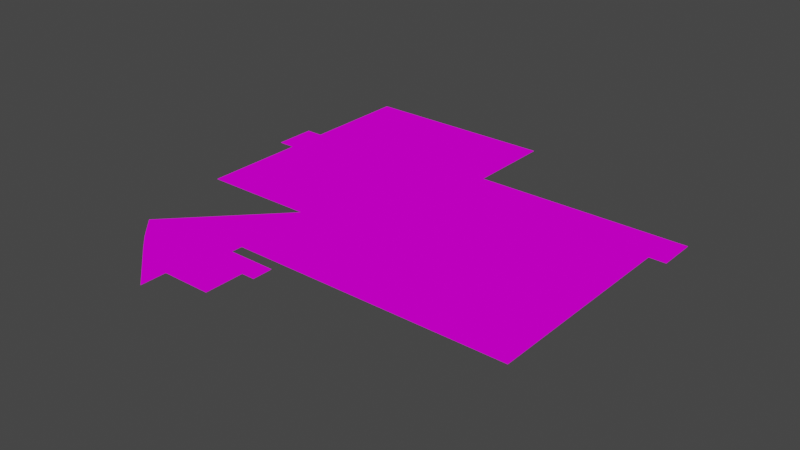 # Source: CarPark.blend  (saved by Blender 2.91.10; exported with 4.5.12 LTS)
import bpy
from mathutils import Matrix  # noqa: F401  (used for matrix-valued properties, if any)

bpy.ops.wm.read_factory_settings(use_empty=True)
scene = bpy.context.scene
scene.name = 'Scene'

# ---- collections
col_collection = bpy.data.collections.new('Collection'); scene.collection.children.link(col_collection)

# ---- images (referenced by path relative to the original .blend; pixels are not part of the script)
import os
ASSET_DIR = os.environ.get("B2B_ASSET_DIR", "")  # directory of the original .blend (textures are referenced by path, not embedded)
HERE = os.path.dirname(os.path.abspath(__file__))  # packed textures are extracted next to this script under _unpacked/

def load_image(name, relpath, width, height, colorspace="sRGB"):
    """Load a texture the original file referenced (path relative to the .blend, or extracted next to this script)."""
    p = next((c for c in (os.path.join(HERE, relpath), os.path.join(ASSET_DIR, relpath)) if relpath and os.path.exists(c)), "")
    if p:
        img = bpy.data.images.load(p, check_existing=True)
        img.name = name
    else:  # same state as the original file: an image datablock whose file is absent (Cycles renders it pink)
        img = bpy.data.images.new(name, width, height)
        img.source = "FILE"
        img.filepath = "//" + (relpath or name)
    img.colorspace_settings.name = colorspace
    return img
img_carparktexture_001 = load_image('CarParkTexture.001', 'CarParkTexture.png', 1024, 1024, 'sRGB')

# ---- materials (node trees are filled in below, after node groups)
mat_asphalt = bpy.data.materials.new('Asphalt')

# ---- material node trees
mat_asphalt.use_nodes = True; mat_asphalt.node_tree.nodes.clear()
_N = mat_asphalt.node_tree.nodes; _L = mat_asphalt.node_tree.links
n0 = _N.new('ShaderNodeBsdfPrincipled'); n0.name = 'Principled BSDF'; n0.location = (10, 300)
n0.distribution = 'GGX'
n0.subsurface_method = 'BURLEY'
n0.inputs[3].default_value = 1.45
n0.inputs[13].default_value = 0.0
n0.inputs[27].default_value = (0.0, 0.0, 0.0, 1.0)
n0.inputs[28].default_value = 1.0
n1 = _N.new('ShaderNodeOutputMaterial'); n1.name = 'Material Output'; n1.location = (300, 300)
n2 = _N.new('ShaderNodeTexImage'); n2.name = 'Image Texture'; n2.location = (-328, 264)
n2.image = img_carparktexture_001
_L.new(n0.outputs[0], n1.inputs[0])
_L.new(n2.outputs[0], n0.inputs[0])
n1.is_active_output = True

# ---- world
world_world = bpy.data.worlds.new('World'); scene.world = world_world
world_world.use_nodes = True; world_world.node_tree.nodes.clear()
_N = world_world.node_tree.nodes; _L = world_world.node_tree.links
n0 = _N.new('ShaderNodeOutputWorld'); n0.name = 'World Output'; n0.location = (300, 300)
n1 = _N.new('ShaderNodeBackground'); n1.name = 'Background'; n1.location = (10, 300)
n1.inputs[0].default_value = (0.05088, 0.05088, 0.05088, 1.0)
_L.new(n1.outputs[0], n0.inputs[0])
n0.is_active_output = True
world_world.color = (0.05088, 0.05088, 0.05088)
world_world.use_sun_shadow = False
world_world.sun_shadow_jitter_overblur = 0.0

# ---- meshes
me_plane_003 = bpy.data.meshes.new('Plane.003')
me_plane_003.from_pydata([(-1.331, -1.835e-06, -41.98), (-47.19, -1.835e-06, -41.98), (-47.19, -7.331e-07, -16.77), (-51.18, -7.331e-07, -16.77), (-1.331, -9.393e-07, -21.49), (45.18, -9.393e-07, -21.49), (49.03, -9.393e-07, -21.49), (49.03, -5.474e-07, -12.52), (45.18, -5.474e-07, -12.52), (45.18, 1.552e-06, 35.51), (-19.25, 1.552e-06, 35.51), (-19.25, 1.667e-06, 38.15), (-8.111, 1.667e-06, 38.15), (-8.111, 1.874e-06, 42.87), (-11.16, 1.874e-06, 42.87), (-11.16, 2.272e-06, 51.98), (-22.62, 2.272e-06, 51.98), (-22.62, 2.536e-06, 58.02), (-34.07, 2.109e-06, 48.25), (-37.75, 1.965e-06, 44.95), (-42.9, 1.735e-06, 39.68), (-20.83, 7.364e-07, 16.85), (-47.19, 7.364e-07, 16.85), (-47.19, -3.146e-07, -7.198), (-51.18, -3.146e-07, -7.198), (-1.331, 0.1, -41.98), (-47.19, 0.1, -41.98), (-47.19, 0.1, -16.77), (-51.18, 0.1, -16.77), (-1.331, 0.1, -21.49), (45.18, 0.1, -21.49), (49.03, 0.1, -21.49), (49.03, 0.1, -12.52), (45.18, 0.1, -12.52), (45.18, 0.1, 35.51), (-19.25, 0.1, 35.51), (-19.25, 0.1, 38.15), (-8.111, 0.1, 38.15), (-8.111, 0.1, 42.87), (-11.16, 0.1, 42.87), (-11.16, 0.1, 51.98), (-22.62, 0.1, 51.98), (-22.62, 0.1, 58.02), (-34.07, 0.1, 48.25), (-37.75, 0.1, 44.95), (-42.9, 0.1, 39.68), (-20.83, 0.1, 16.85), (-47.19, 0.1, 16.85), (-47.19, 0.1, -7.198), (-51.18, 0.1, -7.198)], [], [(0, 4, 5, 6, 7, 8, 9, 10, 11, 12, 13, 14, 15, 16, 17, 18, 19, 20, 21, 22, 23, 24, 3, 2, 1), (25, 26, 27, 28, 49, 48, 47, 46, 45, 44, 43, 42, 41, 40, 39, 38, 37, 36, 35, 34, 33, 32, 31, 30, 29), (5, 4, 29, 30), (20, 19, 44, 45), (13, 12, 37, 38), (6, 5, 30, 31), (21, 20, 45, 46), (14, 13, 38, 39), (7, 6, 31, 32), (22, 21, 46, 47), (15, 14, 39, 40), (8, 7, 32, 33), (23, 22, 47, 48), (4, 0, 25, 29), (16, 15, 40, 41), (9, 8, 33, 34), (24, 23, 48, 49), (0, 1, 26, 25), (17, 16, 41, 42), (10, 9, 34, 35), (3, 24, 49, 28), (1, 2, 27, 26), (18, 17, 42, 43), (11, 10, 35, 36), (2, 3, 28, 27), (19, 18, 43, 44), (12, 11, 36, 37)])
_uv = me_plane_003.uv_layers.new(name='UVMap')
_uv.uv.foreach_set('vector', [0.007659, 0.9677, 0.01228, 0.9677, 0.01228, 0.9573, 0.01228, 0.9564, 0.0143, 0.9564, 0.0143, 0.9573, 0.02513, 0.9573, 0.02513, 0.9718, 0.02573, 0.9718, 0.02573, 0.9693, 0.02679, 0.9693, 0.02679, 0.97, 0.02885, 0.97, 0.02885, 0.9725, 0.03021, 0.9725, 0.028, 0.9751, 0.02726, 0.976, 0.02607, 0.9771, 0.02092, 0.9721, 0.02092, 0.9781, 0.0155, 0.9781, 0.0155, 0.979, 0.01334, 0.979, 0.01334, 0.9781, 0.007659, 0.9781, 0.0453, 0.5016, 0.0453, 0.07422, 0.2803, 0.07422, 0.2803, 0.037, 0.3695, 0.037, 0.3695, 0.07422, 0.5936, 0.07422, 0.5936, 0.3199, 0.8064, 0.1142, 0.8555, 0.1622, 0.8862, 0.1964, 0.9773, 0.3032, 0.921, 0.3032, 0.921, 0.41, 0.8361, 0.41, 0.8361, 0.4384, 0.7921, 0.4384, 0.7921, 0.3346, 0.7675, 0.3346, 0.7675, 0.9351, 0.3199, 0.9351, 0.3199, 0.971, 0.2363, 0.971, 0.2363, 0.9351, 0.2363, 0.5016, 0.007681, 0.9895, 0.007681, 0.979, 0.007704, 0.979, 0.007704, 0.9895, 0.007772, 0.9841, 0.007772, 0.9853, 0.007749, 0.9853, 0.007749, 0.9841, 0.00802, 0.98, 0.00802, 0.979, 0.008042, 0.979, 0.008042, 0.98, 0.007681, 0.9903, 0.007681, 0.9895, 0.007704, 0.9895, 0.007704, 0.9903, 0.007772, 0.979, 0.007772, 0.9841, 0.007749, 0.9841, 0.007749, 0.979, 0.008132, 0.979, 0.008132, 0.9797, 0.00811, 0.9797, 0.00811, 0.979, 0.007975, 0.981, 0.007975, 0.979, 0.007997, 0.979, 0.007997, 0.981, 0.007794, 0.979, 0.007794, 0.9849, 0.007772, 0.9849, 0.007772, 0.979, 0.007952, 0.981, 0.007952, 0.979, 0.007975, 0.979, 0.007975, 0.981, 0.008087, 0.9799, 0.008087, 0.979, 0.00811, 0.979, 0.00811, 0.9799, 0.007839, 0.979, 0.007839, 0.9844, 0.007817, 0.9844, 0.007817, 0.979, 0.007839, 0.9836, 0.007839, 0.979, 0.007862, 0.979, 0.007862, 0.9836, 0.007884, 0.9816, 0.007884, 0.979, 0.007907, 0.979, 0.007907, 0.9816, 0.007704, 0.9898, 0.007704, 0.979, 0.007727, 0.979, 0.007727, 0.9898, 0.008087, 0.979, 0.008087, 0.9799, 0.008065, 0.9799, 0.008065, 0.979, 0.007727, 0.9893, 0.007727, 0.979, 0.007749, 0.979, 0.007749, 0.9893, 0.007997, 0.9803, 0.007997, 0.979, 0.00802, 0.979, 0.00802, 0.9803, 0.007659, 0.9935, 0.007659, 0.979, 0.007681, 0.979, 0.007681, 0.9935, 0.007952, 0.979, 0.007952, 0.9811, 0.007929, 0.9811, 0.007929, 0.979, 0.007817, 0.979, 0.007817, 0.9847, 0.007794, 0.9847, 0.007794, 0.979, 0.007884, 0.9798, 0.007884, 0.9824, 0.007862, 0.9824, 0.007862, 0.9798, 0.008132, 0.9796, 0.008132, 0.979, 0.008155, 0.979, 0.008155, 0.9796, 0.008065, 0.979, 0.008065, 0.9799, 0.008042, 0.9799, 0.008042, 0.979, 0.007884, 0.979, 0.007884, 0.9798, 0.007862, 0.9798, 0.007862, 0.979, 0.007907, 0.9815, 0.007907, 0.979, 0.007929, 0.979, 0.007929, 0.9815])
me_plane_003.materials.append(mat_asphalt)
me_plane_003.use_remesh_fix_poles = True
me_plane_003.use_remesh_preserve_attributes = False
me_plane_003.use_mirror_vertex_groups = False
me_plane_003.update()

# ---- objects
ob_plane = bpy.data.objects.new('Plane', me_plane_003)

# ---- transforms, parenting, visibility, modifiers, constraints
ob_plane.location = (-0.5629, -2.275, 0.0)
ob_plane.rotation_euler = (1.571, -0.0, 0.0)
ob_plane.scale = (0.9514, 0.9514, 0.9514)
ob_plane.lineart.crease_threshold = 0.0

# ---- collection membership
col_collection.objects.link(ob_plane)

# ---- scene / render settings (as saved in the file)
scene.frame_start = 1; scene.frame_end = 250; scene.frame_set(1)
scene.render.engine = 'CYCLES'
scene.cycles.use_denoising = False
scene.cycles.samples = 128
scene.cycles.sampling_pattern = 'TABULATED_SOBOL'
scene.cycles.use_adaptive_sampling = False
scene.cycles.use_light_tree = False
scene.cycles.bake_type = 'UV'
scene.view_settings.view_transform = 'Filmic'
bpy.context.view_layer.update()

# ---- added for rendering (the .blend has no active camera and no usable light): camera, sun
cam_auto = bpy.data.cameras.new('AutoCamera')
cam_auto.lens = 50.0
cam_auto.sensor_width = 36.0
cam_auto.clip_end = 2187.16
ob_auto_camera = bpy.data.objects.new('AutoCamera', cam_auto)
scene.collection.objects.link(ob_auto_camera)
ob_auto_camera.location = (123.041, -159.453, 99.7477)
ob_auto_camera.rotation_euler = (1.09748, -7.21219e-08, 0.694738)
scene.camera = ob_auto_camera
light_auto_sun = bpy.data.lights.new('AutoSun', 'SUN')
light_auto_sun.energy = 3.0
light_auto_sun.angle = 0.0523599
ob_auto_sun = bpy.data.objects.new('AutoSun', light_auto_sun)
scene.collection.objects.link(ob_auto_sun)
ob_auto_sun.rotation_euler = (0.872665, 0.174533, 0.523599)
bpy.context.view_layer.update()
